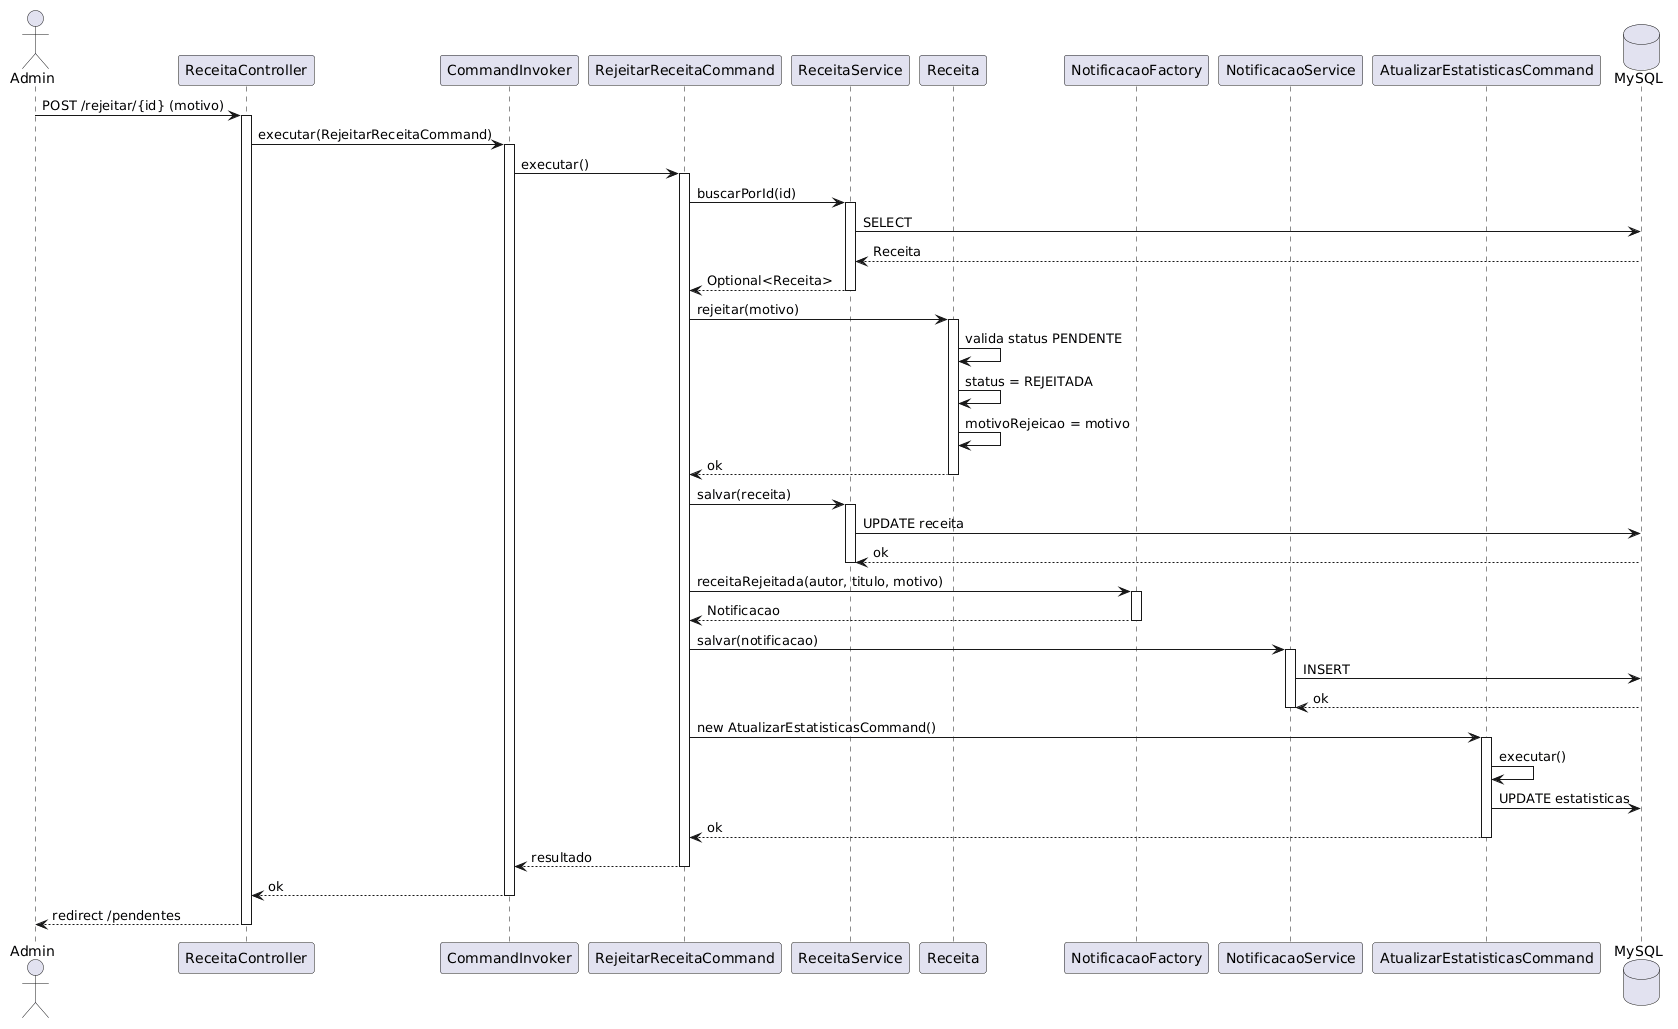

The diagram above was rendered by PlantUML. Its source (embedded in the PNG):
@startuml
actor "Admin" as admin
participant "ReceitaController" as controller
participant "CommandInvoker" as invoker
participant "RejeitarReceitaCommand" as cmd
participant "ReceitaService" as recService
participant "Receita" as receita
participant "NotificacaoFactory" as notifFactory
participant "NotificacaoService" as notifService
participant "AtualizarEstatisticasCommand" as cmdEst
database "MySQL" as db

admin -> controller : POST /rejeitar/{id} (motivo)
activate controller

controller -> invoker : executar(RejeitarReceitaCommand)
activate invoker
invoker -> cmd : executar()
activate cmd

cmd -> recService : buscarPorId(id)
activate recService
recService -> db : SELECT
db --> recService : Receita
recService --> cmd : Optional<Receita>
deactivate recService

cmd -> receita : rejeitar(motivo)
activate receita
receita -> receita : valida status PENDENTE
receita -> receita : status = REJEITADA
receita -> receita : motivoRejeicao = motivo
receita --> cmd : ok
deactivate receita

cmd -> recService : salvar(receita)
activate recService
recService -> db : UPDATE receita
db --> recService : ok
deactivate recService

cmd -> notifFactory : receitaRejeitada(autor, titulo, motivo)
activate notifFactory
notifFactory --> cmd : Notificacao
deactivate notifFactory

cmd -> notifService : salvar(notificacao)
activate notifService
notifService -> db : INSERT
db --> notifService : ok
deactivate notifService

cmd -> cmdEst : new AtualizarEstatisticasCommand()
activate cmdEst
cmdEst -> cmdEst : executar()
cmdEst -> db : UPDATE estatisticas
cmdEst --> cmd : ok
deactivate cmdEst

cmd --> invoker : resultado
deactivate cmd
invoker --> controller : ok
deactivate invoker

controller --> admin : redirect /pendentes
deactivate controller
@enduml